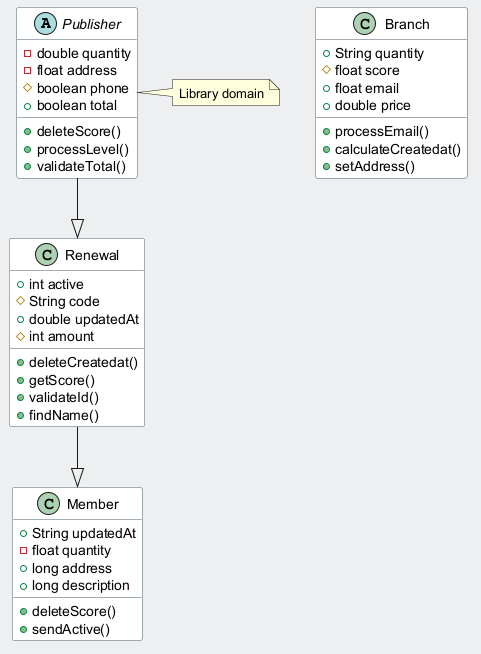

The diagram above was rendered by PlantUML. Its source (embedded in the PNG):
@startuml
skinparam backgroundColor #ECEFF1
skinparam classBackgroundColor #FFFFFF
skinparam classBorderColor #455A64
abstract class Publisher {
  -double quantity
  -float address
  #boolean phone
  +boolean total
  +deleteScore()
  +processLevel()
  +validateTotal()
}
class Branch {
  +String quantity
  #float score
  +float email
  +double price
  +processEmail()
  +calculateCreatedat()
  +setAddress()
}
class Member {
  +String updatedAt
  -float quantity
  +long address
  +long description
  +deleteScore()
  +sendActive()
}
class Renewal {
  +int active
  #String code
  +double updatedAt
  #int amount
  +deleteCreatedat()
  +getScore()
  +validateId()
  +findName()
}
Renewal --|> Member
Publisher --|> Renewal
note right of Publisher : Library domain
@enduml